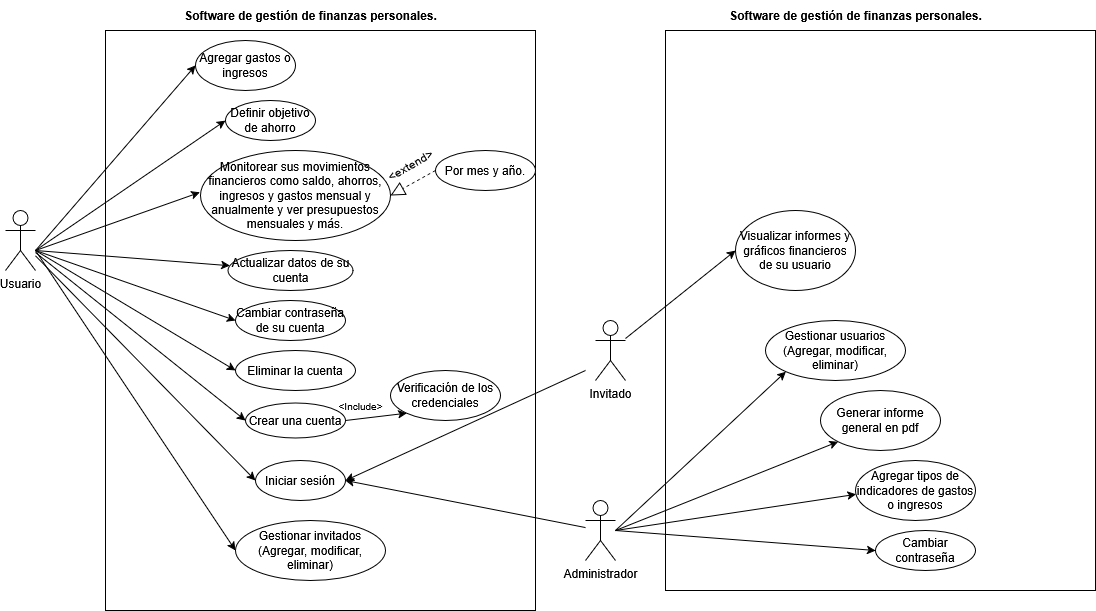

The diagram above was exported from draw.io. Its source (the exported page's mxGraphModel, read from the mxfile embedded in the PNG):
<mxGraphModel dx="2004" dy="566" grid="1" gridSize="10" guides="1" tooltips="1" connect="1" arrows="1" fold="1" page="1" pageScale="1" pageWidth="850" pageHeight="1100" math="0" shadow="0">
  <root>
    <mxCell id="0" />
    <mxCell id="1" parent="0" />
    <mxCell id="S5tAoaBpoxJS5q4ZGD_m-1" value="Usuario" style="shape=umlActor;verticalLabelPosition=bottom;verticalAlign=top;html=1;outlineConnect=0;" vertex="1" parent="1">
      <mxGeometry x="-40" y="240" width="30" height="60" as="geometry" />
    </mxCell>
    <mxCell id="S5tAoaBpoxJS5q4ZGD_m-2" value="" style="rounded=0;whiteSpace=wrap;html=1;" vertex="1" parent="1">
      <mxGeometry x="60" y="60" width="430" height="580" as="geometry" />
    </mxCell>
    <mxCell id="S5tAoaBpoxJS5q4ZGD_m-3" value="Crear una cuenta" style="ellipse;whiteSpace=wrap;html=1;" vertex="1" parent="1">
      <mxGeometry x="200" y="432.5" width="100" height="35" as="geometry" />
    </mxCell>
    <mxCell id="S5tAoaBpoxJS5q4ZGD_m-4" value="" style="endArrow=classic;html=1;rounded=0;entryX=0;entryY=0.5;entryDx=0;entryDy=0;" edge="1" parent="1" source="S5tAoaBpoxJS5q4ZGD_m-1" target="S5tAoaBpoxJS5q4ZGD_m-3">
      <mxGeometry width="50" height="50" relative="1" as="geometry">
        <mxPoint x="20" y="300" as="sourcePoint" />
        <mxPoint x="270" y="350" as="targetPoint" />
      </mxGeometry>
    </mxCell>
    <mxCell id="S5tAoaBpoxJS5q4ZGD_m-5" value="Iniciar sesión " style="ellipse;whiteSpace=wrap;html=1;" vertex="1" parent="1">
      <mxGeometry x="210" y="490" width="90" height="40" as="geometry" />
    </mxCell>
    <mxCell id="S5tAoaBpoxJS5q4ZGD_m-6" value="Agregar gastos o ingresos" style="ellipse;whiteSpace=wrap;html=1;" vertex="1" parent="1">
      <mxGeometry x="150" y="70" width="100" height="50" as="geometry" />
    </mxCell>
    <mxCell id="S5tAoaBpoxJS5q4ZGD_m-7" value="Definir objetivo de ahorro" style="ellipse;whiteSpace=wrap;html=1;" vertex="1" parent="1">
      <mxGeometry x="180" y="130" width="90" height="40" as="geometry" />
    </mxCell>
    <mxCell id="S5tAoaBpoxJS5q4ZGD_m-8" value="" style="endArrow=classic;html=1;rounded=0;entryX=0;entryY=0.5;entryDx=0;entryDy=0;" edge="1" parent="1" target="S5tAoaBpoxJS5q4ZGD_m-6">
      <mxGeometry width="50" height="50" relative="1" as="geometry">
        <mxPoint x="-10" y="280" as="sourcePoint" />
        <mxPoint x="270" y="330" as="targetPoint" />
      </mxGeometry>
    </mxCell>
    <mxCell id="S5tAoaBpoxJS5q4ZGD_m-9" value="" style="endArrow=classic;html=1;rounded=0;entryX=0;entryY=0.5;entryDx=0;entryDy=0;" edge="1" parent="1" target="S5tAoaBpoxJS5q4ZGD_m-7">
      <mxGeometry width="50" height="50" relative="1" as="geometry">
        <mxPoint x="-10" y="280" as="sourcePoint" />
        <mxPoint x="270" y="330" as="targetPoint" />
      </mxGeometry>
    </mxCell>
    <mxCell id="S5tAoaBpoxJS5q4ZGD_m-10" value="Monitorear sus movimientos financieros como saldo, ahorros, ingresos y gastos mensual y anualmente y ver presupuestos mensuales y más." style="ellipse;whiteSpace=wrap;html=1;" vertex="1" parent="1">
      <mxGeometry x="155" y="180" width="190" height="90" as="geometry" />
    </mxCell>
    <mxCell id="S5tAoaBpoxJS5q4ZGD_m-12" value="Cambiar contraseña de su cuenta" style="ellipse;whiteSpace=wrap;html=1;" vertex="1" parent="1">
      <mxGeometry x="190" y="330" width="110" height="40" as="geometry" />
    </mxCell>
    <mxCell id="S5tAoaBpoxJS5q4ZGD_m-13" value="Eliminar la cuenta" style="ellipse;whiteSpace=wrap;html=1;" vertex="1" parent="1">
      <mxGeometry x="190" y="380" width="120" height="40" as="geometry" />
    </mxCell>
    <mxCell id="S5tAoaBpoxJS5q4ZGD_m-15" value="" style="endArrow=classic;html=1;rounded=0;" edge="1" parent="1" source="S5tAoaBpoxJS5q4ZGD_m-11">
      <mxGeometry width="50" height="50" relative="1" as="geometry">
        <mxPoint x="-10" y="280" as="sourcePoint" />
        <mxPoint x="270" y="300" as="targetPoint" />
      </mxGeometry>
    </mxCell>
    <mxCell id="S5tAoaBpoxJS5q4ZGD_m-11" value="Actualizar datos de su cuenta" style="ellipse;whiteSpace=wrap;html=1;" vertex="1" parent="1">
      <mxGeometry x="182.5" y="280" width="125" height="40" as="geometry" />
    </mxCell>
    <mxCell id="S5tAoaBpoxJS5q4ZGD_m-19" value="" style="endArrow=classic;html=1;rounded=0;entryX=-0.003;entryY=0.465;entryDx=0;entryDy=0;entryPerimeter=0;" edge="1" parent="1" target="S5tAoaBpoxJS5q4ZGD_m-10">
      <mxGeometry width="50" height="50" relative="1" as="geometry">
        <mxPoint x="-10" y="280" as="sourcePoint" />
        <mxPoint x="270" y="300" as="targetPoint" />
      </mxGeometry>
    </mxCell>
    <mxCell id="S5tAoaBpoxJS5q4ZGD_m-20" value="" style="endArrow=classic;html=1;rounded=0;" edge="1" parent="1" target="S5tAoaBpoxJS5q4ZGD_m-11">
      <mxGeometry width="50" height="50" relative="1" as="geometry">
        <mxPoint x="-10" y="280" as="sourcePoint" />
        <mxPoint x="270" y="300" as="targetPoint" />
      </mxGeometry>
    </mxCell>
    <mxCell id="S5tAoaBpoxJS5q4ZGD_m-23" value="" style="endArrow=classic;html=1;rounded=0;entryX=0;entryY=0.5;entryDx=0;entryDy=0;" edge="1" parent="1" target="S5tAoaBpoxJS5q4ZGD_m-12">
      <mxGeometry width="50" height="50" relative="1" as="geometry">
        <mxPoint x="-10" y="280" as="sourcePoint" />
        <mxPoint x="270" y="300" as="targetPoint" />
      </mxGeometry>
    </mxCell>
    <mxCell id="S5tAoaBpoxJS5q4ZGD_m-25" value="" style="endArrow=classic;html=1;rounded=0;entryX=0;entryY=0.5;entryDx=0;entryDy=0;" edge="1" parent="1" target="S5tAoaBpoxJS5q4ZGD_m-13">
      <mxGeometry width="50" height="50" relative="1" as="geometry">
        <mxPoint x="-10" y="280" as="sourcePoint" />
        <mxPoint x="120" y="360" as="targetPoint" />
      </mxGeometry>
    </mxCell>
    <mxCell id="S5tAoaBpoxJS5q4ZGD_m-26" value="Verificación de los credenciales" style="ellipse;whiteSpace=wrap;html=1;" vertex="1" parent="1">
      <mxGeometry x="345" y="400" width="110" height="50" as="geometry" />
    </mxCell>
    <mxCell id="S5tAoaBpoxJS5q4ZGD_m-27" value="" style="endArrow=classic;html=1;rounded=0;entryX=0;entryY=1;entryDx=0;entryDy=0;exitX=1;exitY=0.5;exitDx=0;exitDy=0;" edge="1" parent="1" source="S5tAoaBpoxJS5q4ZGD_m-3" target="S5tAoaBpoxJS5q4ZGD_m-26">
      <mxGeometry width="50" height="50" relative="1" as="geometry">
        <mxPoint x="220" y="480" as="sourcePoint" />
        <mxPoint x="270" y="430" as="targetPoint" />
      </mxGeometry>
    </mxCell>
    <mxCell id="S5tAoaBpoxJS5q4ZGD_m-28" value="&lt;font style=&quot;font-size: 10px;&quot;&gt;&amp;lt;Include&amp;gt;&lt;/font&gt;" style="text;html=1;align=center;verticalAlign=middle;resizable=0;points=[];autosize=1;strokeColor=none;fillColor=none;" vertex="1" parent="1">
      <mxGeometry x="280" y="420" width="70" height="30" as="geometry" />
    </mxCell>
    <mxCell id="S5tAoaBpoxJS5q4ZGD_m-29" value="" style="endArrow=classic;html=1;rounded=0;entryX=0;entryY=0.5;entryDx=0;entryDy=0;" edge="1" parent="1" source="S5tAoaBpoxJS5q4ZGD_m-1" target="S5tAoaBpoxJS5q4ZGD_m-5">
      <mxGeometry width="50" height="50" relative="1" as="geometry">
        <mxPoint x="-10" y="280" as="sourcePoint" />
        <mxPoint x="210" y="468" as="targetPoint" />
      </mxGeometry>
    </mxCell>
    <mxCell id="S5tAoaBpoxJS5q4ZGD_m-30" value="Administrador" style="shape=umlActor;verticalLabelPosition=bottom;verticalAlign=top;html=1;outlineConnect=0;" vertex="1" parent="1">
      <mxGeometry x="540" y="530" width="30" height="60" as="geometry" />
    </mxCell>
    <mxCell id="S5tAoaBpoxJS5q4ZGD_m-31" value="" style="endArrow=classic;html=1;rounded=0;entryX=1;entryY=0.5;entryDx=0;entryDy=0;" edge="1" parent="1" source="S5tAoaBpoxJS5q4ZGD_m-30" target="S5tAoaBpoxJS5q4ZGD_m-5">
      <mxGeometry width="50" height="50" relative="1" as="geometry">
        <mxPoint x="520" y="570" as="sourcePoint" />
        <mxPoint x="430" y="480" as="targetPoint" />
      </mxGeometry>
    </mxCell>
    <mxCell id="S5tAoaBpoxJS5q4ZGD_m-32" value="" style="rounded=0;whiteSpace=wrap;html=1;" vertex="1" parent="1">
      <mxGeometry x="620" y="60" width="430" height="560" as="geometry" />
    </mxCell>
    <mxCell id="S5tAoaBpoxJS5q4ZGD_m-33" value="Gestionar usuarios (Agregar, modificar, eliminar)" style="ellipse;whiteSpace=wrap;html=1;" vertex="1" parent="1">
      <mxGeometry x="720" y="350" width="140" height="60" as="geometry" />
    </mxCell>
    <mxCell id="S5tAoaBpoxJS5q4ZGD_m-34" value="Generar informe general en pdf" style="ellipse;whiteSpace=wrap;html=1;" vertex="1" parent="1">
      <mxGeometry x="775" y="420" width="120" height="60" as="geometry" />
    </mxCell>
    <mxCell id="S5tAoaBpoxJS5q4ZGD_m-36" value="Agregar tipos de indicadores de gastos o ingresos" style="ellipse;whiteSpace=wrap;html=1;" vertex="1" parent="1">
      <mxGeometry x="810" y="490" width="120" height="60" as="geometry" />
    </mxCell>
    <mxCell id="S5tAoaBpoxJS5q4ZGD_m-37" value="Cambiar contraseña" style="ellipse;whiteSpace=wrap;html=1;" vertex="1" parent="1">
      <mxGeometry x="830" y="560" width="100" height="40" as="geometry" />
    </mxCell>
    <mxCell id="S5tAoaBpoxJS5q4ZGD_m-39" value="" style="endArrow=classic;html=1;rounded=0;entryX=0;entryY=1;entryDx=0;entryDy=0;" edge="1" parent="1" target="S5tAoaBpoxJS5q4ZGD_m-33">
      <mxGeometry width="50" height="50" relative="1" as="geometry">
        <mxPoint x="570" y="560" as="sourcePoint" />
        <mxPoint x="730" y="370" as="targetPoint" />
      </mxGeometry>
    </mxCell>
    <mxCell id="S5tAoaBpoxJS5q4ZGD_m-40" value="" style="endArrow=classic;html=1;rounded=0;entryX=0;entryY=1;entryDx=0;entryDy=0;" edge="1" parent="1" target="S5tAoaBpoxJS5q4ZGD_m-34">
      <mxGeometry width="50" height="50" relative="1" as="geometry">
        <mxPoint x="570" y="560" as="sourcePoint" />
        <mxPoint x="690" y="391" as="targetPoint" />
      </mxGeometry>
    </mxCell>
    <mxCell id="S5tAoaBpoxJS5q4ZGD_m-41" value="" style="endArrow=classic;html=1;rounded=0;entryX=0.004;entryY=0.564;entryDx=0;entryDy=0;entryPerimeter=0;" edge="1" parent="1" target="S5tAoaBpoxJS5q4ZGD_m-36">
      <mxGeometry width="50" height="50" relative="1" as="geometry">
        <mxPoint x="570" y="560" as="sourcePoint" />
        <mxPoint x="737" y="466" as="targetPoint" />
      </mxGeometry>
    </mxCell>
    <mxCell id="S5tAoaBpoxJS5q4ZGD_m-42" value="" style="endArrow=classic;html=1;rounded=0;entryX=0;entryY=0.5;entryDx=0;entryDy=0;" edge="1" parent="1" target="S5tAoaBpoxJS5q4ZGD_m-37">
      <mxGeometry width="50" height="50" relative="1" as="geometry">
        <mxPoint x="570" y="560" as="sourcePoint" />
        <mxPoint x="730" y="524" as="targetPoint" />
      </mxGeometry>
    </mxCell>
    <mxCell id="S5tAoaBpoxJS5q4ZGD_m-44" value="Invitado" style="shape=umlActor;verticalLabelPosition=bottom;verticalAlign=top;html=1;outlineConnect=0;" vertex="1" parent="1">
      <mxGeometry x="550" y="350" width="30" height="60" as="geometry" />
    </mxCell>
    <mxCell id="S5tAoaBpoxJS5q4ZGD_m-45" value="Visualizar informes y gráficos financieros de su usuario" style="ellipse;whiteSpace=wrap;html=1;" vertex="1" parent="1">
      <mxGeometry x="690" y="240" width="120" height="80" as="geometry" />
    </mxCell>
    <mxCell id="S5tAoaBpoxJS5q4ZGD_m-46" value="" style="endArrow=classic;html=1;rounded=0;entryX=0;entryY=0.5;entryDx=0;entryDy=0;" edge="1" parent="1" source="S5tAoaBpoxJS5q4ZGD_m-44" target="S5tAoaBpoxJS5q4ZGD_m-45">
      <mxGeometry width="50" height="50" relative="1" as="geometry">
        <mxPoint x="710" y="350" as="sourcePoint" />
        <mxPoint x="760" y="300" as="targetPoint" />
      </mxGeometry>
    </mxCell>
    <mxCell id="S5tAoaBpoxJS5q4ZGD_m-47" value="Gestionar invitados (Agregar, modificar, eliminar)" style="ellipse;whiteSpace=wrap;html=1;" vertex="1" parent="1">
      <mxGeometry x="190" y="550" width="150" height="60" as="geometry" />
    </mxCell>
    <mxCell id="S5tAoaBpoxJS5q4ZGD_m-48" value="" style="endArrow=classic;html=1;rounded=0;entryX=0;entryY=0.5;entryDx=0;entryDy=0;" edge="1" parent="1" target="S5tAoaBpoxJS5q4ZGD_m-47">
      <mxGeometry width="50" height="50" relative="1" as="geometry">
        <mxPoint x="-10" y="280" as="sourcePoint" />
        <mxPoint x="410" y="390" as="targetPoint" />
      </mxGeometry>
    </mxCell>
    <mxCell id="S5tAoaBpoxJS5q4ZGD_m-49" value="" style="endArrow=classic;html=1;rounded=0;entryX=1;entryY=0.5;entryDx=0;entryDy=0;" edge="1" parent="1" target="S5tAoaBpoxJS5q4ZGD_m-5">
      <mxGeometry width="50" height="50" relative="1" as="geometry">
        <mxPoint x="540" y="400" as="sourcePoint" />
        <mxPoint x="670" y="370" as="targetPoint" />
      </mxGeometry>
    </mxCell>
    <mxCell id="S5tAoaBpoxJS5q4ZGD_m-57" value="Por mes y año." style="ellipse;whiteSpace=wrap;html=1;" vertex="1" parent="1">
      <mxGeometry x="390" y="180" width="100" height="40" as="geometry" />
    </mxCell>
    <mxCell id="S5tAoaBpoxJS5q4ZGD_m-59" value="&amp;lt;extend&amp;gt;" style="text;html=1;align=center;verticalAlign=middle;resizable=0;points=[];autosize=1;strokeColor=none;fillColor=none;rotation=-30;" vertex="1" parent="1">
      <mxGeometry x="330" y="180" width="70" height="30" as="geometry" />
    </mxCell>
    <mxCell id="S5tAoaBpoxJS5q4ZGD_m-60" value="" style="endArrow=block;dashed=1;endFill=0;endSize=12;html=1;rounded=0;exitX=0;exitY=0.5;exitDx=0;exitDy=0;entryX=1;entryY=0.5;entryDx=0;entryDy=0;" edge="1" parent="1" source="S5tAoaBpoxJS5q4ZGD_m-57" target="S5tAoaBpoxJS5q4ZGD_m-10">
      <mxGeometry width="160" relative="1" as="geometry">
        <mxPoint x="390" y="340" as="sourcePoint" />
        <mxPoint x="550" y="340" as="targetPoint" />
      </mxGeometry>
    </mxCell>
    <mxCell id="S5tAoaBpoxJS5q4ZGD_m-63" value="&lt;b&gt;Software de gestión de finanzas personales.&lt;/b&gt;" style="text;html=1;align=center;verticalAlign=middle;resizable=0;points=[];autosize=1;strokeColor=none;fillColor=none;" vertex="1" parent="1">
      <mxGeometry x="125" y="30" width="280" height="30" as="geometry" />
    </mxCell>
    <mxCell id="S5tAoaBpoxJS5q4ZGD_m-64" value="&lt;b&gt;Software de gestión de finanzas personales.&lt;/b&gt;" style="text;html=1;align=center;verticalAlign=middle;resizable=0;points=[];autosize=1;strokeColor=none;fillColor=none;" vertex="1" parent="1">
      <mxGeometry x="670" y="30" width="280" height="30" as="geometry" />
    </mxCell>
  </root>
</mxGraphModel>